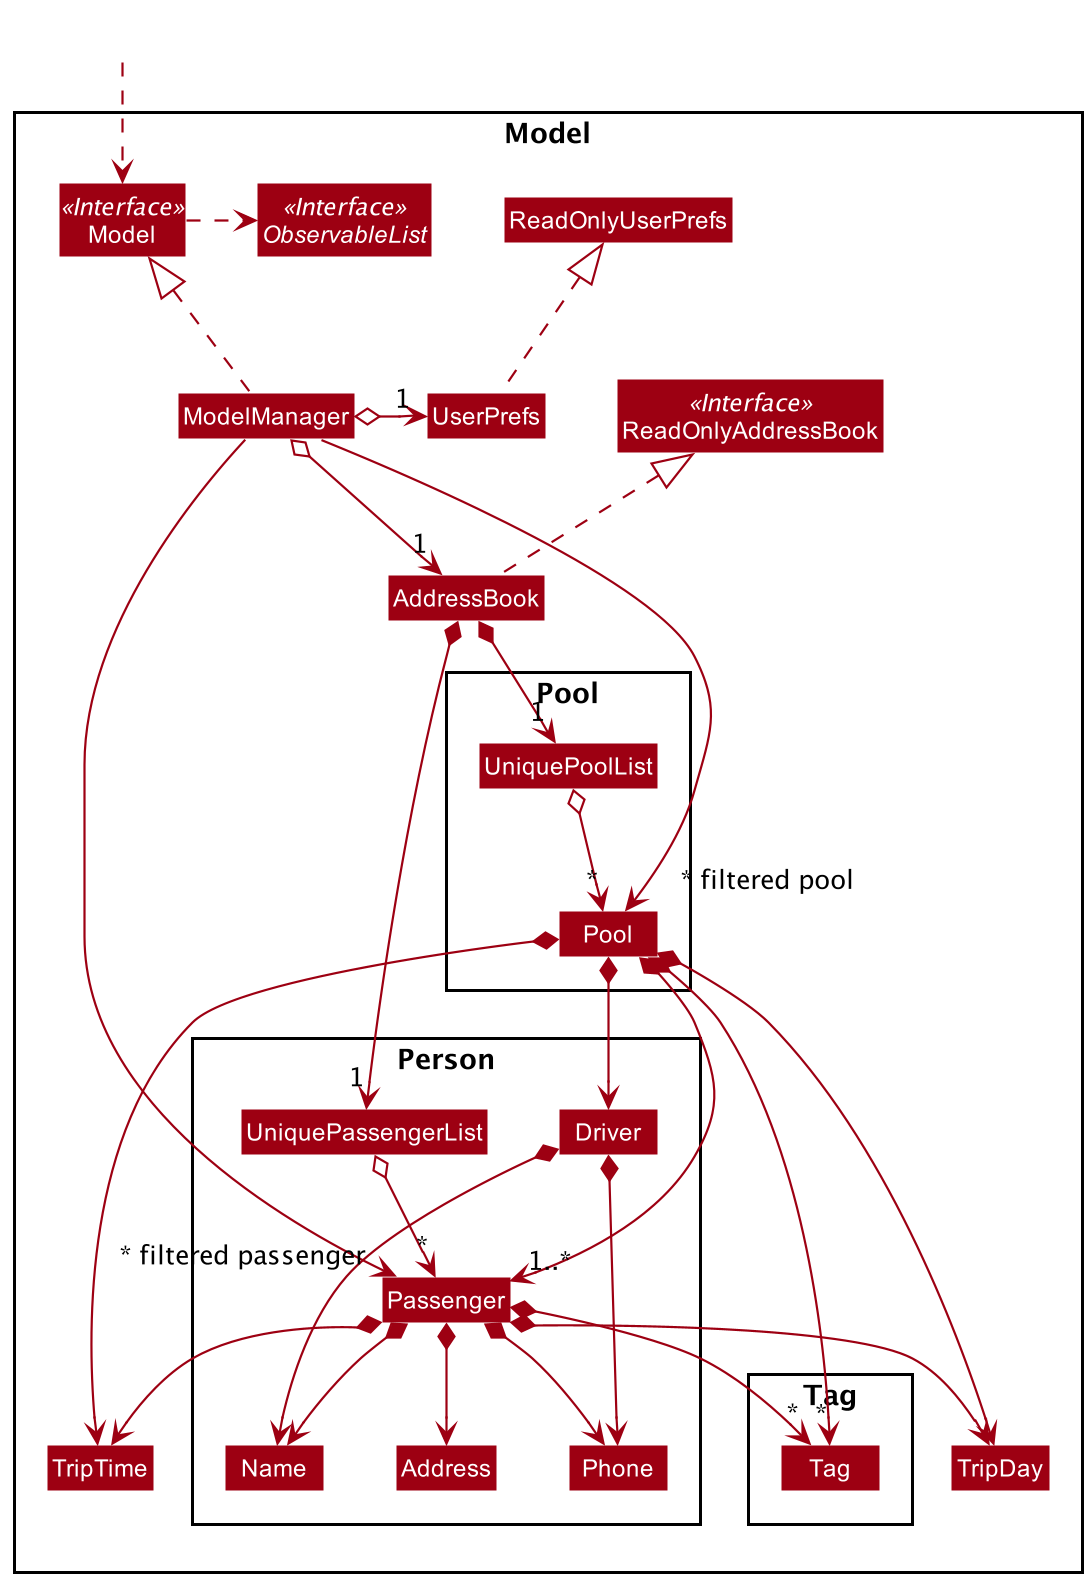

The diagram above was rendered by PlantUML. Its source (embedded in the PNG):
@startuml
!include style.puml
skinparam arrowThickness 1.1
skinparam arrowColor MODEL_COLOR
skinparam classBackgroundColor MODEL_COLOR

Package Model <<Rectangle>>{
Interface ReadOnlyAddressBook <<Interface>>
Interface Model <<Interface>>
Interface ObservableList <<Interface>>
Class AddressBook
Class ReadOnlyAddressBook
Class Model
Class ModelManager
Class UserPrefs
Class ReadOnlyUserPrefs

Package Person {
Class Passenger
Class Address
Class Name
Class Phone
Class UniquePassengerList
Class Driver
}

Package Pool {
Class UniquePoolList
Class Pool
Class Driver
}

Package Tag {
Class Tag
}

Class TripDay
Class TripTime
}

Class HiddenOutside #FFFFFF
HiddenOutside ..> Model

AddressBook .up.|> ReadOnlyAddressBook

ModelManager .up.|> Model
Model .right.> ObservableList
ModelManager o--> "1" AddressBook
ModelManager o-left-> "1" UserPrefs
UserPrefs .up.|> ReadOnlyUserPrefs

AddressBook *--> "1" UniquePassengerList
AddressBook *--> "1" UniquePoolList

UniquePassengerList o--> "*" Passenger
Passenger *--> Name
Passenger *--> Phone
Passenger *--> Address
Passenger *--> TripDay
Passenger *--> TripTime
Passenger *--> "*" Tag

Driver *--> Name
Driver *---> Phone

UniquePoolList o--> "*" Pool
Pool *--> Driver
Pool *--> TripDay
Pool *--> TripTime
Pool *--> "1..*" Passenger
Pool *--> "*" Tag

Name -[hidden]right-> Phone
Phone -[hidden]right-> Address

ModelManager ---->" * filtered pool" Pool
ModelManager ---->"~* filtered passenger" Passenger

@enduml